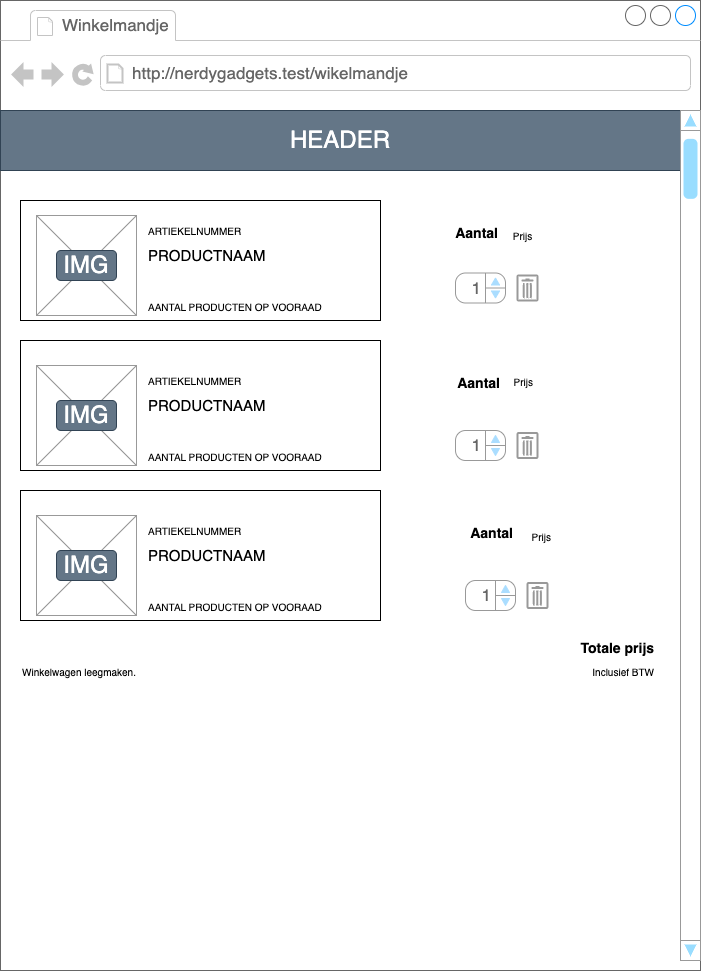

The diagram above was exported from draw.io. Its source (the exported page's mxGraphModel, read from the mxfile embedded in the PNG):
<mxGraphModel dx="1051" dy="771" grid="1" gridSize="10" guides="1" tooltips="1" connect="1" arrows="1" fold="1" page="1" pageScale="1" pageWidth="827" pageHeight="1169" math="0" shadow="0">
  <root>
    <mxCell id="0" />
    <mxCell id="1" parent="0" />
    <mxCell id="2" value="" style="strokeWidth=1;shadow=0;dashed=0;align=center;html=1;shape=mxgraph.mockup.containers.browserWindow;rSize=0;strokeColor=#666666;strokeColor2=#008cff;strokeColor3=#c4c4c4;mainText=,;recursiveResize=0;" parent="1" vertex="1">
      <mxGeometry x="60" y="60" width="700" height="970" as="geometry" />
    </mxCell>
    <mxCell id="3" value="Winkelmandje" style="strokeWidth=1;shadow=0;dashed=0;align=center;html=1;shape=mxgraph.mockup.containers.anchor;fontSize=17;fontColor=#666666;align=left;" parent="2" vertex="1">
      <mxGeometry x="60" y="12" width="130" height="26" as="geometry" />
    </mxCell>
    <mxCell id="4" value="http://nerdygadgets.test/wikelmandje" style="strokeWidth=1;shadow=0;dashed=0;align=center;html=1;shape=mxgraph.mockup.containers.anchor;rSize=0;fontSize=17;fontColor=#666666;align=left;" parent="2" vertex="1">
      <mxGeometry x="130" y="60" width="250" height="26" as="geometry" />
    </mxCell>
    <mxCell id="5" value="&lt;font style=&quot;font-size: 24px;&quot;&gt;HEADER&lt;/font&gt;" style="rounded=0;whiteSpace=wrap;html=1;glass=0;shadow=0;fillColor=#647687;fontColor=#ffffff;strokeColor=#314354;fillStyle=auto;" parent="2" vertex="1">
      <mxGeometry y="110" width="680" height="60" as="geometry" />
    </mxCell>
    <mxCell id="16" value="" style="rounded=0;whiteSpace=wrap;html=1;shadow=0;glass=0;sketch=0;fillStyle=auto;fontSize=24;" parent="2" vertex="1">
      <mxGeometry x="20" y="200" width="360" height="120" as="geometry" />
    </mxCell>
    <mxCell id="17" value="" style="verticalLabelPosition=bottom;shadow=0;dashed=0;align=center;html=1;verticalAlign=top;strokeWidth=1;shape=mxgraph.mockup.graphics.simpleIcon;strokeColor=#999999;rounded=0;glass=0;sketch=0;fillStyle=auto;fontSize=24;" parent="2" vertex="1">
      <mxGeometry x="36" y="215" width="100" height="100" as="geometry" />
    </mxCell>
    <mxCell id="18" value="ARTIEKELNUMMER" style="text;html=1;strokeColor=none;fillColor=none;align=left;verticalAlign=middle;whiteSpace=wrap;rounded=0;shadow=0;glass=0;sketch=0;fillStyle=auto;fontSize=10;fontStyle=0" parent="2" vertex="1">
      <mxGeometry x="146" y="215" width="220" height="30" as="geometry" />
    </mxCell>
    <mxCell id="19" value="&lt;font style=&quot;font-size: 15px;&quot;&gt;PRODUCTNAAM&lt;/font&gt;" style="text;html=1;strokeColor=none;fillColor=none;align=left;verticalAlign=middle;whiteSpace=wrap;rounded=0;shadow=0;glass=0;sketch=0;fillStyle=auto;fontSize=15;fontStyle=0" parent="2" vertex="1">
      <mxGeometry x="146" y="240" width="220" height="30" as="geometry" />
    </mxCell>
    <mxCell id="20" value="&lt;font style=&quot;font-size: 10px;&quot;&gt;AANTAL PRODUCTEN OP VOORAAD&amp;nbsp;&lt;/font&gt;" style="text;html=1;strokeColor=none;fillColor=none;align=left;verticalAlign=bottom;whiteSpace=wrap;rounded=0;shadow=0;glass=0;sketch=0;fillStyle=auto;fontSize=10;fontStyle=0" parent="2" vertex="1">
      <mxGeometry x="146" y="285" width="220" height="30" as="geometry" />
    </mxCell>
    <mxCell id="22" value="&lt;font style=&quot;font-size: 14px;&quot;&gt;Aantal&lt;/font&gt;" style="text;html=1;strokeColor=none;fillColor=none;align=right;verticalAlign=middle;whiteSpace=wrap;rounded=0;shadow=0;glass=0;sketch=0;fillStyle=auto;fontSize=24;fontStyle=1" parent="2" vertex="1">
      <mxGeometry x="440" y="215" width="60" height="30" as="geometry" />
    </mxCell>
    <mxCell id="23" value="IMG" style="text;html=1;strokeColor=#314354;fillColor=#647687;align=center;verticalAlign=middle;whiteSpace=wrap;rounded=1;shadow=0;glass=0;sketch=0;fillStyle=auto;fontSize=24;fontColor=#ffffff;" parent="2" vertex="1">
      <mxGeometry x="56" y="250" width="60" height="30" as="geometry" />
    </mxCell>
    <mxCell id="24" value="" style="rounded=0;whiteSpace=wrap;html=1;shadow=0;glass=0;sketch=0;fillStyle=auto;fontSize=24;" parent="2" vertex="1">
      <mxGeometry x="20" y="340" width="360" height="130" as="geometry" />
    </mxCell>
    <mxCell id="25" value="" style="verticalLabelPosition=bottom;shadow=0;dashed=0;align=center;html=1;verticalAlign=top;strokeWidth=1;shape=mxgraph.mockup.graphics.simpleIcon;strokeColor=#999999;rounded=0;glass=0;sketch=0;fillStyle=auto;fontSize=24;" parent="2" vertex="1">
      <mxGeometry x="36" y="365" width="100" height="100" as="geometry" />
    </mxCell>
    <mxCell id="26" value="ARTIEKELNUMMER" style="text;html=1;strokeColor=none;fillColor=none;align=left;verticalAlign=middle;whiteSpace=wrap;rounded=0;shadow=0;glass=0;sketch=0;fillStyle=auto;fontSize=10;fontStyle=0" parent="2" vertex="1">
      <mxGeometry x="146" y="365" width="220" height="30" as="geometry" />
    </mxCell>
    <mxCell id="27" value="&lt;font style=&quot;font-size: 15px;&quot;&gt;PRODUCTNAAM&lt;/font&gt;" style="text;html=1;strokeColor=none;fillColor=none;align=left;verticalAlign=middle;whiteSpace=wrap;rounded=0;shadow=0;glass=0;sketch=0;fillStyle=auto;fontSize=15;fontStyle=0" parent="2" vertex="1">
      <mxGeometry x="146" y="390" width="220" height="30" as="geometry" />
    </mxCell>
    <mxCell id="28" value="&lt;font style=&quot;font-size: 10px;&quot;&gt;AANTAL PRODUCTEN OP VOORAAD&amp;nbsp;&lt;/font&gt;" style="text;html=1;strokeColor=none;fillColor=none;align=left;verticalAlign=bottom;whiteSpace=wrap;rounded=0;shadow=0;glass=0;sketch=0;fillStyle=auto;fontSize=10;fontStyle=0" parent="2" vertex="1">
      <mxGeometry x="146" y="435" width="220" height="30" as="geometry" />
    </mxCell>
    <mxCell id="31" value="IMG" style="text;html=1;strokeColor=#314354;fillColor=#647687;align=center;verticalAlign=middle;whiteSpace=wrap;rounded=1;shadow=0;glass=0;sketch=0;fillStyle=auto;fontSize=24;fontColor=#ffffff;" parent="2" vertex="1">
      <mxGeometry x="56" y="400" width="60" height="30" as="geometry" />
    </mxCell>
    <mxCell id="32" value="" style="rounded=0;whiteSpace=wrap;html=1;shadow=0;glass=0;sketch=0;fillStyle=auto;fontSize=24;" parent="2" vertex="1">
      <mxGeometry x="20" y="490" width="360" height="130" as="geometry" />
    </mxCell>
    <mxCell id="33" value="" style="verticalLabelPosition=bottom;shadow=0;dashed=0;align=center;html=1;verticalAlign=top;strokeWidth=1;shape=mxgraph.mockup.graphics.simpleIcon;strokeColor=#999999;rounded=0;glass=0;sketch=0;fillStyle=auto;fontSize=24;" parent="2" vertex="1">
      <mxGeometry x="36" y="515" width="100" height="100" as="geometry" />
    </mxCell>
    <mxCell id="34" value="ARTIEKELNUMMER" style="text;html=1;strokeColor=none;fillColor=none;align=left;verticalAlign=middle;whiteSpace=wrap;rounded=0;shadow=0;glass=0;sketch=0;fillStyle=auto;fontSize=10;fontStyle=0" parent="2" vertex="1">
      <mxGeometry x="146" y="515" width="220" height="30" as="geometry" />
    </mxCell>
    <mxCell id="35" value="&lt;font style=&quot;font-size: 15px;&quot;&gt;PRODUCTNAAM&lt;/font&gt;" style="text;html=1;strokeColor=none;fillColor=none;align=left;verticalAlign=middle;whiteSpace=wrap;rounded=0;shadow=0;glass=0;sketch=0;fillStyle=auto;fontSize=15;fontStyle=0" parent="2" vertex="1">
      <mxGeometry x="146" y="540" width="220" height="30" as="geometry" />
    </mxCell>
    <mxCell id="36" value="&lt;font style=&quot;font-size: 10px;&quot;&gt;AANTAL PRODUCTEN OP VOORAAD&amp;nbsp;&lt;/font&gt;" style="text;html=1;strokeColor=none;fillColor=none;align=left;verticalAlign=bottom;whiteSpace=wrap;rounded=0;shadow=0;glass=0;sketch=0;fillStyle=auto;fontSize=10;fontStyle=0" parent="2" vertex="1">
      <mxGeometry x="146" y="585" width="220" height="30" as="geometry" />
    </mxCell>
    <mxCell id="39" value="IMG" style="text;html=1;strokeColor=#314354;fillColor=#647687;align=center;verticalAlign=middle;whiteSpace=wrap;rounded=1;shadow=0;glass=0;sketch=0;fillStyle=auto;fontSize=24;fontColor=#ffffff;" parent="2" vertex="1">
      <mxGeometry x="56" y="550" width="60" height="30" as="geometry" />
    </mxCell>
    <mxCell id="56" value="" style="verticalLabelPosition=bottom;shadow=0;dashed=0;align=center;html=1;verticalAlign=top;strokeWidth=1;shape=mxgraph.mockup.navigation.scrollBar;strokeColor=#999999;barPos=98.888;fillColor2=#99ddff;strokeColor2=none;direction=north;rounded=1;glass=0;sketch=0;fillStyle=auto;fontSize=24;" parent="2" vertex="1">
      <mxGeometry x="680" y="110" width="20" height="850" as="geometry" />
    </mxCell>
    <mxCell id="1oPtumj2DZQjxb-jT18Z-85" value="&lt;font style=&quot;font-size: 14px;&quot;&gt;Totale prijs&amp;nbsp;&lt;/font&gt;" style="text;html=1;strokeColor=none;fillColor=none;align=right;verticalAlign=middle;whiteSpace=wrap;rounded=0;shadow=0;glass=0;sketch=0;fillStyle=auto;fontSize=24;fontStyle=1" parent="2" vertex="1">
      <mxGeometry x="570" y="630" width="90" height="30" as="geometry" />
    </mxCell>
    <mxCell id="1oPtumj2DZQjxb-jT18Z-90" value="Prijs&amp;nbsp;" style="text;html=1;strokeColor=none;fillColor=none;align=right;verticalAlign=bottom;whiteSpace=wrap;rounded=0;shadow=0;glass=0;sketch=0;fillStyle=auto;fontSize=10;fontStyle=0" parent="2" vertex="1">
      <mxGeometry x="477" y="214" width="60" height="30" as="geometry" />
    </mxCell>
    <mxCell id="1oPtumj2DZQjxb-jT18Z-125" value="Prijs" style="text;html=1;strokeColor=none;fillColor=none;align=right;verticalAlign=bottom;whiteSpace=wrap;rounded=0;shadow=0;glass=0;sketch=0;fillStyle=auto;fontSize=10;fontStyle=0" parent="2" vertex="1">
      <mxGeometry x="479" y="360" width="56" height="30" as="geometry" />
    </mxCell>
    <mxCell id="1oPtumj2DZQjxb-jT18Z-126" value="Prijs" style="text;html=1;strokeColor=none;fillColor=none;align=right;verticalAlign=bottom;whiteSpace=wrap;rounded=0;shadow=0;glass=0;sketch=0;fillStyle=auto;fontSize=10;fontStyle=0" parent="2" vertex="1">
      <mxGeometry x="497" y="515" width="56" height="30" as="geometry" />
    </mxCell>
    <mxCell id="AY_hV0t7NNO49Fjv3Thn-60" value="" style="strokeColor=#999999;verticalLabelPosition=bottom;shadow=0;dashed=0;verticalAlign=top;strokeWidth=2;html=1;shape=mxgraph.mockup.misc.trashcanIcon;" parent="2" vertex="1">
      <mxGeometry x="517" y="432.5" width="20" height="25" as="geometry" />
    </mxCell>
    <mxCell id="AY_hV0t7NNO49Fjv3Thn-59" value="" style="strokeColor=#999999;verticalLabelPosition=bottom;shadow=0;dashed=0;verticalAlign=top;strokeWidth=2;html=1;shape=mxgraph.mockup.misc.trashcanIcon;" parent="2" vertex="1">
      <mxGeometry x="527" y="582.5" width="20" height="25" as="geometry" />
    </mxCell>
    <mxCell id="AY_hV0t7NNO49Fjv3Thn-61" value="" style="strokeColor=#999999;verticalLabelPosition=bottom;shadow=0;dashed=0;verticalAlign=top;strokeWidth=2;html=1;shape=mxgraph.mockup.misc.trashcanIcon;" parent="2" vertex="1">
      <mxGeometry x="517" y="275" width="20" height="25" as="geometry" />
    </mxCell>
    <mxCell id="AY_hV0t7NNO49Fjv3Thn-63" value="&lt;table cellpadding=&quot;0&quot; cellspacing=&quot;0&quot; style=&quot;width:100%;height:100%;&quot;&gt;&lt;tbody&gt;&lt;tr&gt;&lt;td style=&quot;width:85%&quot;&gt;1&lt;/td&gt;&lt;td style=&quot;width:15%&quot;&gt;&lt;/td&gt;&lt;/tr&gt;&lt;/tbody&gt;&lt;/table&gt;" style="strokeWidth=1;shadow=0;dashed=0;align=center;html=1;shape=mxgraph.mockup.forms.spinner;strokeColor=#999999;spinLayout=right;spinStyle=normal;adjStyle=triangle;fillColor=#aaddff;fontSize=17;fontColor=#666666;mainText=;html=1;overflow=fill;" parent="2" vertex="1">
      <mxGeometry x="455" y="272.5" width="50" height="30" as="geometry" />
    </mxCell>
    <mxCell id="AY_hV0t7NNO49Fjv3Thn-64" value="&lt;table cellpadding=&quot;0&quot; cellspacing=&quot;0&quot; style=&quot;width:100%;height:100%;&quot;&gt;&lt;tbody&gt;&lt;tr&gt;&lt;td style=&quot;width:85%&quot;&gt;1&lt;/td&gt;&lt;td style=&quot;width:15%&quot;&gt;&lt;/td&gt;&lt;/tr&gt;&lt;/tbody&gt;&lt;/table&gt;" style="strokeWidth=1;shadow=0;dashed=0;align=center;html=1;shape=mxgraph.mockup.forms.spinner;strokeColor=#999999;spinLayout=right;spinStyle=normal;adjStyle=triangle;fillColor=#aaddff;fontSize=17;fontColor=#666666;mainText=;html=1;overflow=fill;" parent="2" vertex="1">
      <mxGeometry x="455" y="430" width="50" height="30" as="geometry" />
    </mxCell>
    <mxCell id="AY_hV0t7NNO49Fjv3Thn-65" value="&lt;table cellpadding=&quot;0&quot; cellspacing=&quot;0&quot; style=&quot;width:100%;height:100%;&quot;&gt;&lt;tbody&gt;&lt;tr&gt;&lt;td style=&quot;width:85%&quot;&gt;1&lt;/td&gt;&lt;td style=&quot;width:15%&quot;&gt;&lt;/td&gt;&lt;/tr&gt;&lt;/tbody&gt;&lt;/table&gt;" style="strokeWidth=1;shadow=0;dashed=0;align=center;html=1;shape=mxgraph.mockup.forms.spinner;strokeColor=#999999;spinLayout=right;spinStyle=normal;adjStyle=triangle;fillColor=#aaddff;fontSize=17;fontColor=#666666;mainText=;html=1;overflow=fill;" parent="2" vertex="1">
      <mxGeometry x="465" y="580" width="50" height="30" as="geometry" />
    </mxCell>
    <mxCell id="AY_hV0t7NNO49Fjv3Thn-66" value="&lt;font style=&quot;font-size: 14px;&quot;&gt;Aantal&lt;/font&gt;" style="text;html=1;strokeColor=none;fillColor=none;align=right;verticalAlign=middle;whiteSpace=wrap;rounded=0;shadow=0;glass=0;sketch=0;fillStyle=auto;fontSize=24;fontStyle=1" parent="2" vertex="1">
      <mxGeometry x="442" y="365" width="60" height="30" as="geometry" />
    </mxCell>
    <mxCell id="AY_hV0t7NNO49Fjv3Thn-67" value="&lt;font style=&quot;font-size: 14px;&quot;&gt;Aantal&lt;/font&gt;" style="text;html=1;strokeColor=none;fillColor=none;align=right;verticalAlign=middle;whiteSpace=wrap;rounded=0;shadow=0;glass=0;sketch=0;fillStyle=auto;fontSize=24;fontStyle=1" parent="2" vertex="1">
      <mxGeometry x="455" y="515" width="60" height="30" as="geometry" />
    </mxCell>
    <mxCell id="57" value="Inclusief BTW" style="text;html=1;strokeColor=none;fillColor=none;align=right;verticalAlign=bottom;whiteSpace=wrap;rounded=0;shadow=0;glass=0;sketch=0;fillStyle=auto;fontSize=10;fontStyle=0" parent="2" vertex="1">
      <mxGeometry x="582" y="650" width="74" height="30" as="geometry" />
    </mxCell>
    <mxCell id="96" value="Winkelwagen leegmaken." style="text;html=1;strokeColor=none;fillColor=none;align=left;verticalAlign=bottom;whiteSpace=wrap;rounded=0;shadow=0;glass=0;sketch=0;fillStyle=auto;fontSize=10;fontStyle=0" vertex="1" parent="2">
      <mxGeometry x="20" y="650" width="140" height="30" as="geometry" />
    </mxCell>
  </root>
</mxGraphModel>